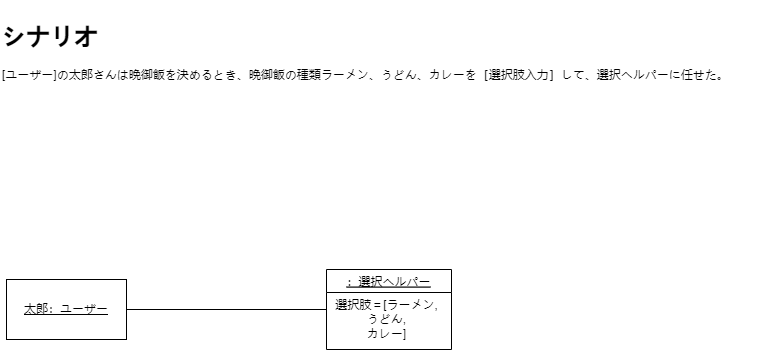

The diagram above was exported from draw.io. Its source (the exported page's mxGraphModel, read from the mxfile embedded in the PNG):
<mxGraphModel dx="349" dy="291" grid="1" gridSize="10" guides="1" tooltips="1" connect="1" arrows="1" fold="1" page="1" pageScale="1" pageWidth="827" pageHeight="1169" math="0" shadow="0">
  <root>
    <mxCell id="0" />
    <mxCell id="1" parent="0" />
    <mxCell id="2" value="&lt;h1&gt;シナリオ&lt;/h1&gt;&lt;p&gt;[ユーザー]の太郎さんは晩御飯を決めるとき、晩御飯の種類ラーメン、うどん、カレーを［選択肢入力］して&lt;span style=&quot;background-color: initial;&quot;&gt;、選択ヘルパーに任せた。&lt;/span&gt;&lt;/p&gt;" style="text;html=1;strokeColor=none;fillColor=none;align=left;verticalAlign=top;whiteSpace=wrap;rounded=0;" parent="1" vertex="1">
      <mxGeometry x="64" y="51" width="756" height="99" as="geometry" />
    </mxCell>
    <mxCell id="3" value="&lt;u&gt;太郎：ユーザー&lt;/u&gt;" style="rounded=0;whiteSpace=wrap;html=1;" parent="1" vertex="1">
      <mxGeometry x="70" y="330" width="120" height="60" as="geometry" />
    </mxCell>
    <mxCell id="4" value="：選択ヘルパー" style="swimlane;fontStyle=4" parent="1" vertex="1">
      <mxGeometry x="390" y="320" width="125" height="80" as="geometry" />
    </mxCell>
    <mxCell id="5" value="選択肢＝[ラーメン,&lt;br&gt;うどん,&lt;br&gt;カレー]" style="text;html=1;align=center;verticalAlign=middle;resizable=0;points=[];autosize=1;strokeColor=none;fillColor=none;" parent="4" vertex="1">
      <mxGeometry x="-5" y="20" width="130" height="60" as="geometry" />
    </mxCell>
    <mxCell id="6" value="" style="endArrow=none;html=1;entryX=0;entryY=0.5;entryDx=0;entryDy=0;exitX=1;exitY=0.5;exitDx=0;exitDy=0;" parent="1" source="3" target="4" edge="1">
      <mxGeometry width="50" height="50" relative="1" as="geometry">
        <mxPoint x="230" y="270" as="sourcePoint" />
        <mxPoint x="280" y="220" as="targetPoint" />
      </mxGeometry>
    </mxCell>
  </root>
</mxGraphModel>